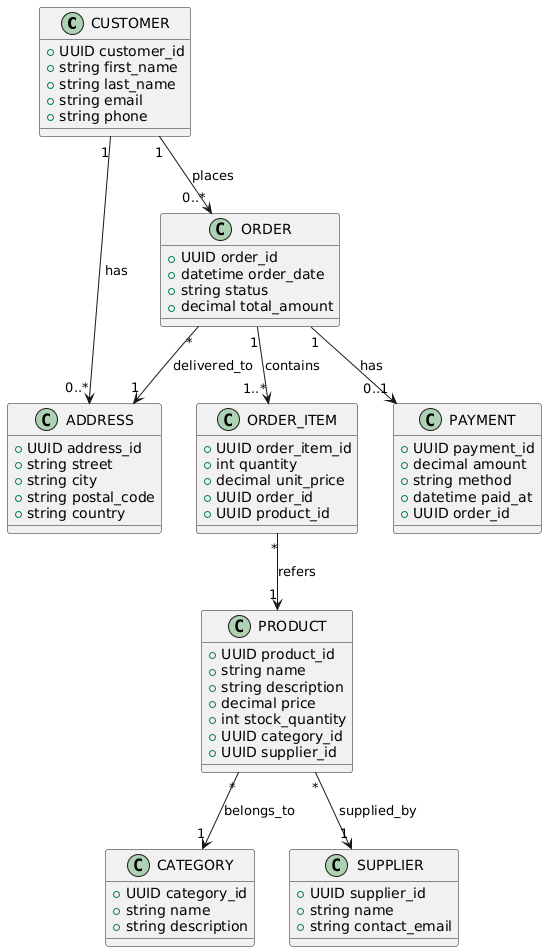

The diagram above was rendered by PlantUML. Its source (embedded in the PNG):
@startuml
'==============================
' Декларативное UML-описание
'==============================

class CUSTOMER {
  +UUID customer_id
  +string first_name
  +string last_name
  +string email
  +string phone
}

class ADDRESS {
  +UUID address_id
  +string street
  +string city
  +string postal_code
  +string country
}

class ORDER {
  +UUID order_id
  +datetime order_date
  +string status
  +decimal total_amount
}

class PRODUCT {
  +UUID product_id
  +string name
  +string description
  +decimal price
  +int stock_quantity
  +UUID category_id
  +UUID supplier_id
}

class CATEGORY {
  +UUID category_id
  +string name
  +string description
}

class SUPPLIER {
  +UUID supplier_id
  +string name
  +string contact_email
}

class ORDER_ITEM {
  +UUID order_item_id
  +int quantity
  +decimal unit_price
  +UUID order_id
  +UUID product_id
}

class PAYMENT {
  +UUID payment_id
  +decimal amount
  +string method
  +datetime paid_at
  +UUID order_id
}

'==============================
' Связи между классами
'==============================

CUSTOMER "1" --> "0..*" ORDER : places
ORDER "1" --> "1..*" ORDER_ITEM : contains
ORDER_ITEM "*" --> "1" PRODUCT : refers
PRODUCT "*" --> "1" CATEGORY : belongs_to
PRODUCT "*" --> "1" SUPPLIER : supplied_by
ORDER "1" --> "0..1" PAYMENT : has
CUSTOMER "1" --> "0..*" ADDRESS : has
ORDER "*" --> "1" ADDRESS : delivered_to
@enduml